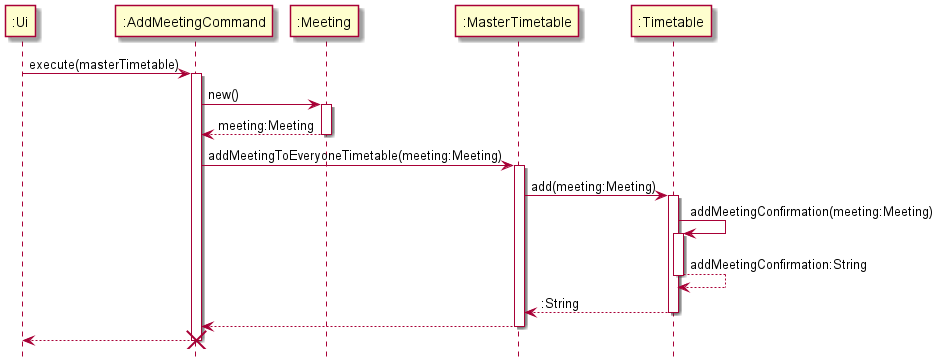

The diagram above was rendered by PlantUML. Its source (embedded in the PNG):
@startuml
hide footbox

":Ui" -> ":AddMeetingCommand" ++: execute(masterTimetable)
":AddMeetingCommand" -> ":Meeting" ++ : new()
":Meeting" --> ":AddMeetingCommand" --: meeting:Meeting

":AddMeetingCommand" -> ":MasterTimetable" ++: addMeetingToEveryoneTimetable(meeting:Meeting)
":MasterTimetable" -> ":Timetable" ++ : add(meeting:Meeting)
":Timetable" -> ":Timetable"++: addMeetingConfirmation(meeting:Meeting)
":Timetable" --> ":Timetable"--: addMeetingConfirmation:String
":Timetable" --> ":MasterTimetable" --: :String
":MasterTimetable" --> ":AddMeetingCommand" -- :
":AddMeetingCommand" --> ":Ui" --:

destroy ":AddMeetingCommand"


@enduml